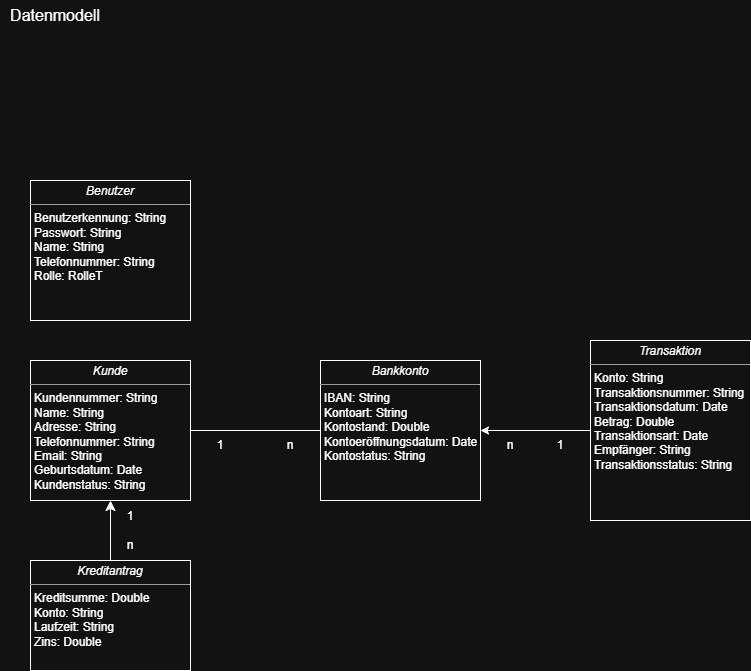

The diagram above was exported from draw.io. Its source (the exported page's mxGraphModel, read from the mxfile embedded in the PNG):
<mxGraphModel dx="520" dy="816" grid="1" gridSize="10" guides="1" tooltips="1" connect="1" arrows="1" fold="1" page="1" pageScale="1" pageWidth="850" pageHeight="1100" background="none" math="0" shadow="0">
  <root>
    <mxCell id="0" />
    <mxCell id="1" parent="0" />
    <mxCell id="5d2195bd80daf111-18" value="&lt;p style=&quot;margin:0px;margin-top:4px;text-align:center;&quot;&gt;&lt;i&gt;Benutzer&lt;/i&gt;&lt;/p&gt;&lt;hr size=&quot;1&quot;&gt;&lt;p style=&quot;margin:0px;margin-left:4px;&quot;&gt;Benutzerkennung: String&lt;br&gt;Passwort: String&lt;/p&gt;&lt;p style=&quot;margin:0px;margin-left:4px;&quot;&gt;Name: String&lt;/p&gt;&lt;p style=&quot;margin:0px;margin-left:4px;&quot;&gt;Telefonnummer: String&lt;/p&gt;&lt;p style=&quot;margin:0px;margin-left:4px;&quot;&gt;Rolle: RolleT&lt;/p&gt;" style="verticalAlign=top;align=left;overflow=fill;fontSize=12;fontFamily=Helvetica;html=1;rounded=0;shadow=0;comic=0;labelBackgroundColor=none;strokeWidth=1" parent="1" vertex="1">
      <mxGeometry x="50" y="190" width="160" height="140" as="geometry" />
    </mxCell>
    <mxCell id="Z0etsLBBXspUUZ8_k3zE-3" value="&lt;p style=&quot;margin:0px;margin-top:4px;text-align:center;&quot;&gt;&lt;i&gt;Kunde&lt;/i&gt;&lt;/p&gt;&lt;hr size=&quot;1&quot;&gt;&lt;p style=&quot;margin:0px;margin-left:4px;&quot;&gt;Kundennummer: String&lt;br&gt;&lt;/p&gt;&lt;p style=&quot;margin:0px;margin-left:4px;&quot;&gt;Name: String&lt;/p&gt;&lt;p style=&quot;margin:0px;margin-left:4px;&quot;&gt;Adresse: String&lt;/p&gt;&lt;p style=&quot;margin:0px;margin-left:4px;&quot;&gt;Telefonnummer: String&lt;/p&gt;&lt;p style=&quot;margin:0px;margin-left:4px;&quot;&gt;Email: String&lt;/p&gt;&lt;p style=&quot;margin:0px;margin-left:4px;&quot;&gt;Geburtsdatum: Date&lt;/p&gt;&lt;p style=&quot;margin:0px;margin-left:4px;&quot;&gt;Kundenstatus: String&lt;/p&gt;" style="verticalAlign=top;align=left;overflow=fill;fontSize=12;fontFamily=Helvetica;html=1;rounded=0;shadow=0;comic=0;labelBackgroundColor=none;strokeWidth=1" parent="1" vertex="1">
      <mxGeometry x="50" y="370" width="160" height="140" as="geometry" />
    </mxCell>
    <mxCell id="8VdmQcnPT38chv_HORw9-17" style="edgeStyle=orthogonalEdgeStyle;rounded=0;orthogonalLoop=1;jettySize=auto;html=1;entryX=1;entryY=0.5;entryDx=0;entryDy=0;endArrow=none;startFill=0;" parent="1" source="Z0etsLBBXspUUZ8_k3zE-5" target="Z0etsLBBXspUUZ8_k3zE-3" edge="1">
      <mxGeometry relative="1" as="geometry" />
    </mxCell>
    <mxCell id="Z0etsLBBXspUUZ8_k3zE-5" value="&lt;p style=&quot;margin:0px;margin-top:4px;text-align:center;&quot;&gt;&lt;i&gt;Bankkonto&lt;/i&gt;&lt;/p&gt;&lt;hr size=&quot;1&quot;&gt;&lt;p style=&quot;margin:0px;margin-left:4px;&quot;&gt;IBAN: String&lt;/p&gt;&lt;p style=&quot;margin:0px;margin-left:4px;&quot;&gt;Kontoart: String&lt;/p&gt;&lt;p style=&quot;margin:0px;margin-left:4px;&quot;&gt;Kontostand: Double&lt;/p&gt;&lt;p style=&quot;margin:0px;margin-left:4px;&quot;&gt;Kontoeröffnungsdatum: Date&lt;/p&gt;&lt;p style=&quot;margin:0px;margin-left:4px;&quot;&gt;Kontostatus: String&lt;/p&gt;" style="verticalAlign=top;align=left;overflow=fill;fontSize=12;fontFamily=Helvetica;html=1;rounded=0;shadow=0;comic=0;labelBackgroundColor=none;strokeWidth=1" parent="1" vertex="1">
      <mxGeometry x="340" y="370" width="160" height="140" as="geometry" />
    </mxCell>
    <mxCell id="8VdmQcnPT38chv_HORw9-6" style="edgeStyle=orthogonalEdgeStyle;rounded=0;orthogonalLoop=1;jettySize=auto;html=1;entryX=1;entryY=0.5;entryDx=0;entryDy=0;" parent="1" source="Z0etsLBBXspUUZ8_k3zE-6" target="Z0etsLBBXspUUZ8_k3zE-5" edge="1">
      <mxGeometry relative="1" as="geometry" />
    </mxCell>
    <mxCell id="Z0etsLBBXspUUZ8_k3zE-6" value="&lt;p style=&quot;margin:0px;margin-top:4px;text-align:center;&quot;&gt;&lt;i&gt;Transaktion&lt;/i&gt;&lt;/p&gt;&lt;hr size=&quot;1&quot;&gt;&lt;p style=&quot;margin:0px;margin-left:4px;&quot;&gt;Konto: String&lt;br&gt;&lt;/p&gt;&lt;p style=&quot;margin:0px;margin-left:4px;&quot;&gt;Transaktionsnummer: String&lt;/p&gt;&lt;p style=&quot;margin:0px;margin-left:4px;&quot;&gt;Transaktionsdatum: Date&lt;/p&gt;&lt;p style=&quot;margin:0px;margin-left:4px;&quot;&gt;Betrag: Double&lt;/p&gt;&lt;p style=&quot;margin:0px;margin-left:4px;&quot;&gt;Transaktionsart: Date&lt;/p&gt;&lt;p style=&quot;margin:0px;margin-left:4px;&quot;&gt;Empfänger: String&lt;/p&gt;&lt;p style=&quot;margin:0px;margin-left:4px;&quot;&gt;Transaktionsstatus: String&lt;/p&gt;" style="verticalAlign=top;align=left;overflow=fill;fontSize=12;fontFamily=Helvetica;html=1;rounded=0;shadow=0;comic=0;labelBackgroundColor=none;strokeWidth=1" parent="1" vertex="1">
      <mxGeometry x="610" y="350" width="160" height="180" as="geometry" />
    </mxCell>
    <mxCell id="8VdmQcnPT38chv_HORw9-9" value="1" style="text;html=1;align=center;verticalAlign=middle;whiteSpace=wrap;rounded=0;" parent="1" vertex="1">
      <mxGeometry x="550" y="440" width="60" height="30" as="geometry" />
    </mxCell>
    <mxCell id="8VdmQcnPT38chv_HORw9-10" value="n" style="text;html=1;align=center;verticalAlign=middle;whiteSpace=wrap;rounded=0;" parent="1" vertex="1">
      <mxGeometry x="500" y="440" width="60" height="30" as="geometry" />
    </mxCell>
    <mxCell id="8VdmQcnPT38chv_HORw9-11" value="1" style="text;html=1;align=center;verticalAlign=middle;whiteSpace=wrap;rounded=0;" parent="1" vertex="1">
      <mxGeometry x="210" y="440" width="60" height="30" as="geometry" />
    </mxCell>
    <mxCell id="8VdmQcnPT38chv_HORw9-12" value="n" style="text;html=1;align=center;verticalAlign=middle;whiteSpace=wrap;rounded=0;" parent="1" vertex="1">
      <mxGeometry x="280" y="440" width="60" height="30" as="geometry" />
    </mxCell>
    <mxCell id="9hLuuKJGwngzi_8cxaEI-1" value="Datenmodell" style="text;strokeColor=none;fillColor=none;html=1;align=center;verticalAlign=middle;whiteSpace=wrap;rounded=0;fontSize=16;" parent="1" vertex="1">
      <mxGeometry x="20" y="10" width="110" height="30" as="geometry" />
    </mxCell>
    <mxCell id="-kGQ-NLJSbywyVg8HV0b-2" style="edgeStyle=none;curved=1;rounded=0;orthogonalLoop=1;jettySize=auto;html=1;entryX=0.5;entryY=1;entryDx=0;entryDy=0;fontSize=12;startSize=8;endSize=8;" parent="1" source="-kGQ-NLJSbywyVg8HV0b-1" target="Z0etsLBBXspUUZ8_k3zE-3" edge="1">
      <mxGeometry relative="1" as="geometry" />
    </mxCell>
    <mxCell id="-kGQ-NLJSbywyVg8HV0b-1" value="&lt;p style=&quot;margin:0px;margin-top:4px;text-align:center;&quot;&gt;&lt;i&gt;Kreditantrag&lt;/i&gt;&lt;/p&gt;&lt;hr size=&quot;1&quot;&gt;&lt;p style=&quot;margin:0px;margin-left:4px;&quot;&gt;Kreditsumme: Double&lt;br&gt;&lt;/p&gt;&lt;p style=&quot;margin:0px;margin-left:4px;&quot;&gt;Konto: String&lt;/p&gt;&lt;p style=&quot;margin:0px;margin-left:4px;&quot;&gt;Laufzeit: String&lt;/p&gt;&lt;p style=&quot;margin:0px;margin-left:4px;&quot;&gt;Zins: Double&lt;/p&gt;&lt;p style=&quot;margin:0px;margin-left:4px;&quot;&gt;&lt;br&gt;&lt;/p&gt;" style="verticalAlign=top;align=left;overflow=fill;fontSize=12;fontFamily=Helvetica;html=1;rounded=0;shadow=0;comic=0;labelBackgroundColor=none;strokeWidth=1" parent="1" vertex="1">
      <mxGeometry x="50" y="570" width="160" height="110" as="geometry" />
    </mxCell>
    <mxCell id="-kGQ-NLJSbywyVg8HV0b-3" value="1" style="text;html=1;align=center;verticalAlign=middle;whiteSpace=wrap;rounded=0;" parent="1" vertex="1">
      <mxGeometry x="130" y="511" width="40" height="30" as="geometry" />
    </mxCell>
    <mxCell id="-kGQ-NLJSbywyVg8HV0b-4" value="n" style="text;html=1;align=center;verticalAlign=middle;whiteSpace=wrap;rounded=0;" parent="1" vertex="1">
      <mxGeometry x="120" y="540" width="60" height="30" as="geometry" />
    </mxCell>
  </root>
</mxGraphModel>